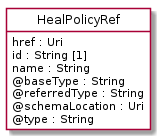

The diagram above was rendered by PlantUML. Its source (embedded in the PNG):
@startuml
hide circle
hide methods
hide stereotype
show <<Enumeration>> stereotype
skinparam class {
   BackgroundColor<<Enumeration>> #E6F5F7
   BackgroundColor<<Ref>> #FFFFE0
   BackgroundColor<<Pivot>> #FFFFFFF
   BackgroundColor<<SimpleType>> #E2F0DA
   BackgroundColor #FCF2E3
}

class HealPolicyRef <<Pivot>> {
    href : Uri
    id : String [1]
    name : String
    @baseType : String
    @referredType : String
    @schemaLocation : Uri
    @type : String
}


@enduml